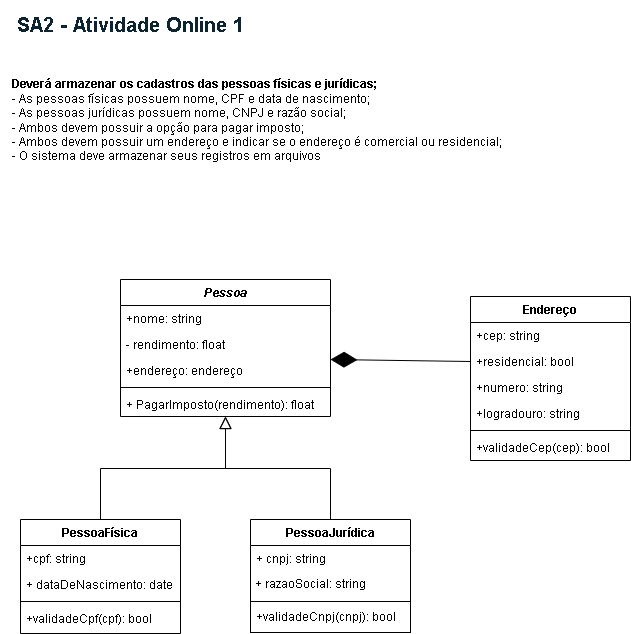

The diagram above was exported from draw.io. Its source (the exported page's mxGraphModel, read from the mxfile embedded in the PNG):
<mxGraphModel dx="894" dy="394" grid="0" gridSize="10" guides="1" tooltips="1" connect="1" arrows="1" fold="1" page="1" pageScale="1" pageWidth="827" pageHeight="1169" background="#FFFFFF" math="0" shadow="0">
  <root>
    <mxCell id="WIyWlLk6GJQsqaUBKTNV-0" />
    <mxCell id="WIyWlLk6GJQsqaUBKTNV-1" parent="WIyWlLk6GJQsqaUBKTNV-0" />
    <mxCell id="zkfFHV4jXpPFQw0GAbJ--0" value="Pessoa" style="swimlane;fontStyle=3;align=center;verticalAlign=top;childLayout=stackLayout;horizontal=1;startSize=26;horizontalStack=0;resizeParent=1;resizeLast=0;collapsible=1;marginBottom=0;rounded=0;shadow=0;strokeWidth=1;labelBackgroundColor=#FFFFFF;" parent="WIyWlLk6GJQsqaUBKTNV-1" vertex="1">
      <mxGeometry x="209" y="319" width="210" height="137" as="geometry">
        <mxRectangle x="230" y="140" width="160" height="26" as="alternateBounds" />
      </mxGeometry>
    </mxCell>
    <mxCell id="zkfFHV4jXpPFQw0GAbJ--1" value="+nome: string" style="text;align=left;verticalAlign=top;spacingLeft=4;spacingRight=4;overflow=hidden;rotatable=0;points=[[0,0.5],[1,0.5]];portConstraint=eastwest;labelBackgroundColor=#FFFFFF;" parent="zkfFHV4jXpPFQw0GAbJ--0" vertex="1">
      <mxGeometry y="26" width="210" height="26" as="geometry" />
    </mxCell>
    <mxCell id="zkfFHV4jXpPFQw0GAbJ--2" value="- rendimento: float" style="text;align=left;verticalAlign=top;spacingLeft=4;spacingRight=4;overflow=hidden;rotatable=0;points=[[0,0.5],[1,0.5]];portConstraint=eastwest;rounded=0;shadow=0;html=0;labelBackgroundColor=#FFFFFF;" parent="zkfFHV4jXpPFQw0GAbJ--0" vertex="1">
      <mxGeometry y="52" width="210" height="26" as="geometry" />
    </mxCell>
    <mxCell id="zkfFHV4jXpPFQw0GAbJ--3" value="+endereço: endereço" style="text;align=left;verticalAlign=top;spacingLeft=4;spacingRight=4;overflow=hidden;rotatable=0;points=[[0,0.5],[1,0.5]];portConstraint=eastwest;rounded=0;shadow=0;html=0;labelBackgroundColor=#FFFFFF;" parent="zkfFHV4jXpPFQw0GAbJ--0" vertex="1">
      <mxGeometry y="78" width="210" height="26" as="geometry" />
    </mxCell>
    <mxCell id="zkfFHV4jXpPFQw0GAbJ--4" value="" style="line;html=1;strokeWidth=1;align=left;verticalAlign=middle;spacingTop=-1;spacingLeft=3;spacingRight=3;rotatable=0;labelPosition=right;points=[];portConstraint=eastwest;labelBackgroundColor=#FFFFFF;" parent="zkfFHV4jXpPFQw0GAbJ--0" vertex="1">
      <mxGeometry y="104" width="210" height="8" as="geometry" />
    </mxCell>
    <mxCell id="zkfFHV4jXpPFQw0GAbJ--6" value="PessoaFísica" style="swimlane;fontStyle=1;align=center;verticalAlign=top;childLayout=stackLayout;horizontal=1;startSize=26;horizontalStack=0;resizeParent=1;resizeLast=0;collapsible=1;marginBottom=0;rounded=0;shadow=0;strokeWidth=1;labelBackgroundColor=#FFFFFF;" parent="WIyWlLk6GJQsqaUBKTNV-1" vertex="1">
      <mxGeometry x="109" y="559" width="160" height="114" as="geometry">
        <mxRectangle x="130" y="380" width="160" height="26" as="alternateBounds" />
      </mxGeometry>
    </mxCell>
    <mxCell id="zkfFHV4jXpPFQw0GAbJ--7" value="+cpf: string" style="text;align=left;verticalAlign=top;spacingLeft=4;spacingRight=4;overflow=hidden;rotatable=0;points=[[0,0.5],[1,0.5]];portConstraint=eastwest;labelBackgroundColor=#FFFFFF;" parent="zkfFHV4jXpPFQw0GAbJ--6" vertex="1">
      <mxGeometry y="26" width="160" height="26" as="geometry" />
    </mxCell>
    <mxCell id="zkfFHV4jXpPFQw0GAbJ--8" value="+ dataDeNascimento: date" style="text;align=left;verticalAlign=top;spacingLeft=4;spacingRight=4;overflow=hidden;rotatable=0;points=[[0,0.5],[1,0.5]];portConstraint=eastwest;rounded=0;shadow=0;html=0;labelBackgroundColor=#FFFFFF;" parent="zkfFHV4jXpPFQw0GAbJ--6" vertex="1">
      <mxGeometry y="52" width="160" height="26" as="geometry" />
    </mxCell>
    <mxCell id="zkfFHV4jXpPFQw0GAbJ--9" value="" style="line;html=1;strokeWidth=1;align=left;verticalAlign=middle;spacingTop=-1;spacingLeft=3;spacingRight=3;rotatable=0;labelPosition=right;points=[];portConstraint=eastwest;labelBackgroundColor=#FFFFFF;" parent="zkfFHV4jXpPFQw0GAbJ--6" vertex="1">
      <mxGeometry y="78" width="160" height="8" as="geometry" />
    </mxCell>
    <mxCell id="zkfFHV4jXpPFQw0GAbJ--11" value="+validadeCpf(cpf): bool" style="text;align=left;verticalAlign=top;spacingLeft=4;spacingRight=4;overflow=hidden;rotatable=0;points=[[0,0.5],[1,0.5]];portConstraint=eastwest;labelBackgroundColor=#FFFFFF;" parent="zkfFHV4jXpPFQw0GAbJ--6" vertex="1">
      <mxGeometry y="86" width="160" height="21" as="geometry" />
    </mxCell>
    <mxCell id="zkfFHV4jXpPFQw0GAbJ--12" value="" style="endArrow=block;endSize=10;endFill=0;shadow=0;strokeWidth=1;rounded=0;edgeStyle=elbowEdgeStyle;elbow=vertical;fontColor=#095C86;labelBackgroundColor=#FFFFFF;" parent="WIyWlLk6GJQsqaUBKTNV-1" source="zkfFHV4jXpPFQw0GAbJ--6" target="zkfFHV4jXpPFQw0GAbJ--0" edge="1">
      <mxGeometry width="160" relative="1" as="geometry">
        <mxPoint x="189" y="402" as="sourcePoint" />
        <mxPoint x="189" y="402" as="targetPoint" />
      </mxGeometry>
    </mxCell>
    <mxCell id="zkfFHV4jXpPFQw0GAbJ--13" value="PessoaJurídica" style="swimlane;fontStyle=1;align=center;verticalAlign=top;childLayout=stackLayout;horizontal=1;startSize=26;horizontalStack=0;resizeParent=1;resizeLast=0;collapsible=1;marginBottom=0;rounded=0;shadow=0;strokeWidth=1;labelBackgroundColor=#FFFFFF;" parent="WIyWlLk6GJQsqaUBKTNV-1" vertex="1">
      <mxGeometry x="339" y="559" width="160" height="82" as="geometry">
        <mxRectangle x="340" y="380" width="170" height="26" as="alternateBounds" />
      </mxGeometry>
    </mxCell>
    <mxCell id="zkfFHV4jXpPFQw0GAbJ--14" value="+ cnpj: string" style="text;align=left;verticalAlign=top;spacingLeft=4;spacingRight=4;overflow=hidden;rotatable=0;points=[[0,0.5],[1,0.5]];portConstraint=eastwest;labelBackgroundColor=#FFFFFF;" parent="zkfFHV4jXpPFQw0GAbJ--13" vertex="1">
      <mxGeometry y="26" width="160" height="26" as="geometry" />
    </mxCell>
    <mxCell id="E0VeGftCaH3PMJ7tzbB4-2" value="&amp;nbsp;+ razaoSocial: string" style="text;html=1;align=left;verticalAlign=middle;resizable=0;points=[];autosize=1;labelBackgroundColor=#FFFFFF;" parent="zkfFHV4jXpPFQw0GAbJ--13" vertex="1">
      <mxGeometry y="52" width="160" height="26" as="geometry" />
    </mxCell>
    <mxCell id="zkfFHV4jXpPFQw0GAbJ--16" value="" style="endArrow=block;endSize=10;endFill=0;shadow=0;strokeWidth=1;rounded=0;edgeStyle=elbowEdgeStyle;elbow=vertical;fontColor=#095C86;labelBackgroundColor=#FFFFFF;" parent="WIyWlLk6GJQsqaUBKTNV-1" source="zkfFHV4jXpPFQw0GAbJ--13" target="zkfFHV4jXpPFQw0GAbJ--0" edge="1">
      <mxGeometry width="160" relative="1" as="geometry">
        <mxPoint x="199" y="572" as="sourcePoint" />
        <mxPoint x="299" y="470" as="targetPoint" />
      </mxGeometry>
    </mxCell>
    <mxCell id="zkfFHV4jXpPFQw0GAbJ--17" value="Endereço" style="swimlane;fontStyle=1;align=center;verticalAlign=top;childLayout=stackLayout;horizontal=1;startSize=26;horizontalStack=0;resizeParent=1;resizeLast=0;collapsible=1;marginBottom=0;rounded=0;shadow=0;strokeWidth=1;labelBackgroundColor=#FFFFFF;" parent="WIyWlLk6GJQsqaUBKTNV-1" vertex="1">
      <mxGeometry x="559" y="336" width="160" height="164" as="geometry">
        <mxRectangle x="550" y="140" width="160" height="26" as="alternateBounds" />
      </mxGeometry>
    </mxCell>
    <mxCell id="zkfFHV4jXpPFQw0GAbJ--18" value="+cep: string" style="text;align=left;verticalAlign=top;spacingLeft=4;spacingRight=4;overflow=hidden;rotatable=0;points=[[0,0.5],[1,0.5]];portConstraint=eastwest;labelBackgroundColor=#FFFFFF;" parent="zkfFHV4jXpPFQw0GAbJ--17" vertex="1">
      <mxGeometry y="26" width="160" height="26" as="geometry" />
    </mxCell>
    <mxCell id="E0VeGftCaH3PMJ7tzbB4-8" value="+residencial: bool" style="text;align=left;verticalAlign=top;spacingLeft=4;spacingRight=4;overflow=hidden;rotatable=0;points=[[0,0.5],[1,0.5]];portConstraint=eastwest;rounded=0;shadow=0;html=0;labelBackgroundColor=#FFFFFF;" parent="zkfFHV4jXpPFQw0GAbJ--17" vertex="1">
      <mxGeometry y="52" width="160" height="26" as="geometry" />
    </mxCell>
    <mxCell id="E0VeGftCaH3PMJ7tzbB4-22" value="+numero: string" style="text;align=left;verticalAlign=top;spacingLeft=4;spacingRight=4;overflow=hidden;rotatable=0;points=[[0,0.5],[1,0.5]];portConstraint=eastwest;rounded=0;shadow=0;html=0;labelBackgroundColor=#FFFFFF;" parent="zkfFHV4jXpPFQw0GAbJ--17" vertex="1">
      <mxGeometry y="78" width="160" height="26" as="geometry" />
    </mxCell>
    <mxCell id="E0VeGftCaH3PMJ7tzbB4-21" value="+logradouro: string" style="text;align=left;verticalAlign=top;spacingLeft=4;spacingRight=4;overflow=hidden;rotatable=0;points=[[0,0.5],[1,0.5]];portConstraint=eastwest;rounded=0;shadow=0;html=0;labelBackgroundColor=#FFFFFF;" parent="zkfFHV4jXpPFQw0GAbJ--17" vertex="1">
      <mxGeometry y="104" width="160" height="26" as="geometry" />
    </mxCell>
    <mxCell id="zkfFHV4jXpPFQw0GAbJ--23" value="" style="line;html=1;strokeWidth=1;align=left;verticalAlign=middle;spacingTop=-1;spacingLeft=3;spacingRight=3;rotatable=0;labelPosition=right;points=[];portConstraint=eastwest;labelBackgroundColor=#FFFFFF;" parent="zkfFHV4jXpPFQw0GAbJ--17" vertex="1">
      <mxGeometry y="130" width="160" height="8" as="geometry" />
    </mxCell>
    <mxCell id="zkfFHV4jXpPFQw0GAbJ--25" value="+validadeCep(cep): bool" style="text;align=left;verticalAlign=top;spacingLeft=4;spacingRight=4;overflow=hidden;rotatable=0;points=[[0,0.5],[1,0.5]];portConstraint=eastwest;labelBackgroundColor=#FFFFFF;" parent="zkfFHV4jXpPFQw0GAbJ--17" vertex="1">
      <mxGeometry y="138" width="160" height="26" as="geometry" />
    </mxCell>
    <mxCell id="E0VeGftCaH3PMJ7tzbB4-7" value="+validadeCnpj(cnpj): bool&amp;nbsp; &amp;nbsp;" style="rounded=0;whiteSpace=wrap;html=1;labelBackgroundColor=#FFFFFF;" parent="WIyWlLk6GJQsqaUBKTNV-1" vertex="1">
      <mxGeometry x="339" y="641" width="160" height="31" as="geometry" />
    </mxCell>
    <mxCell id="zkfFHV4jXpPFQw0GAbJ--5" value="+ PagarImposto(rendimento): float" style="text;align=left;verticalAlign=top;spacingLeft=4;spacingRight=4;overflow=hidden;rotatable=0;points=[[0,0.5],[1,0.5]];portConstraint=eastwest;labelBackgroundColor=#FFFFFF;" parent="WIyWlLk6GJQsqaUBKTNV-1" vertex="1">
      <mxGeometry x="209" y="431" width="200" height="26" as="geometry" />
    </mxCell>
    <mxCell id="E0VeGftCaH3PMJ7tzbB4-15" value="" style="endArrow=diamondThin;endFill=1;endSize=24;html=1;rounded=0;exitX=0;exitY=0.5;exitDx=0;exitDy=0;entryX=1;entryY=0.077;entryDx=0;entryDy=0;entryPerimeter=0;fontColor=#095C86;labelBackgroundColor=#FFFFFF;" parent="WIyWlLk6GJQsqaUBKTNV-1" source="E0VeGftCaH3PMJ7tzbB4-8" target="zkfFHV4jXpPFQw0GAbJ--3" edge="1">
      <mxGeometry width="160" relative="1" as="geometry">
        <mxPoint x="269" y="397" as="sourcePoint" />
        <mxPoint x="429" y="397" as="targetPoint" />
        <Array as="points" />
      </mxGeometry>
    </mxCell>
    <mxCell id="E0VeGftCaH3PMJ7tzbB4-19" value="&lt;div&gt;&lt;b&gt;&lt;font color=&quot;#000000&quot;&gt;Deverá armazenar os cadastros das pessoas físicas e jurídicas;&lt;/font&gt;&lt;/b&gt;&lt;/div&gt;&lt;div&gt;&lt;font color=&quot;#000000&quot;&gt;- As pessoas físicas possuem nome, CPF e data de nascimento;&lt;/font&gt;&lt;/div&gt;&lt;div&gt;&lt;font color=&quot;#000000&quot;&gt;- As pessoas jurídicas possuem nome, CNPJ e razão social;&lt;/font&gt;&lt;/div&gt;&lt;div&gt;&lt;font color=&quot;#000000&quot;&gt;- Ambos devem possuir a opção para pagar imposto;&lt;/font&gt;&lt;/div&gt;&lt;div&gt;&lt;font color=&quot;#000000&quot;&gt;- Ambos devem possuir um endereço e indicar se o endereço é comercial ou residencial;&lt;/font&gt;&lt;/div&gt;&lt;div&gt;&lt;font color=&quot;#000000&quot;&gt;- O sistema deve armazenar seus registros em arquivos&lt;/font&gt;&lt;/div&gt;" style="text;html=1;align=left;verticalAlign=middle;resizable=0;points=[];autosize=1;strokeColor=none;fillColor=none;fontColor=#095C86;" parent="WIyWlLk6GJQsqaUBKTNV-1" vertex="1">
      <mxGeometry x="99" y="111" width="507" height="98" as="geometry" />
    </mxCell>
    <mxCell id="E0VeGftCaH3PMJ7tzbB4-20" value="&lt;h3 style=&quot;box-sizing: border-box; margin: 5px 15px; font-size: 1.7em; color: rgb(13, 37, 50); font-family: &amp;quot;Open Sans Hebrew&amp;quot;, &amp;quot;Open Sans&amp;quot;, sans-serif; background-color: rgb(255, 255, 255);&quot; class=&quot;blsm-form-title blsm-title&quot;&gt;SA2 - Atividade Online 1&lt;/h3&gt;" style="text;html=1;align=left;verticalAlign=middle;resizable=0;points=[];autosize=1;strokeColor=none;fillColor=none;fontColor=#095C86;" parent="WIyWlLk6GJQsqaUBKTNV-1" vertex="1">
      <mxGeometry x="89" y="40" width="280" height="50" as="geometry" />
    </mxCell>
  </root>
</mxGraphModel>